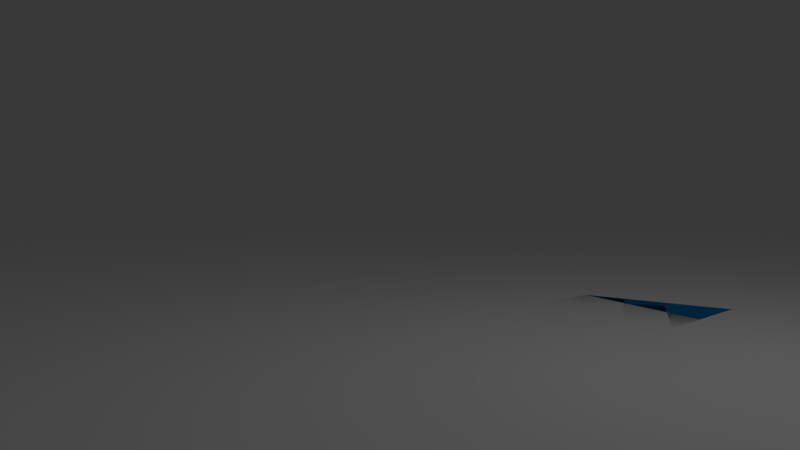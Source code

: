 # Source: cubo2.blend  (saved by Blender 2.77.0; exported with 4.5.12 LTS)
import bpy
from mathutils import Matrix  # noqa: F401  (used for matrix-valued properties, if any)

bpy.ops.wm.read_factory_settings(use_empty=True)
scene = bpy.context.scene
scene.name = 'Scene'

# ---- collections
col_collection_1 = bpy.data.collections.new('Collection 1'); scene.collection.children.link(col_collection_1)

# ---- materials (node trees are filled in below, after node groups)
mat_material = bpy.data.materials.new('Material')
mat_material.alpha_threshold = 0.0
mat_material.use_transparent_shadow = False
mat_material.diffuse_color = (0.005094, 0.2224, 0.5489, 1.0)
mat_material.roughness = 0.5
mat_material.specular_intensity = 0.6
mat_material.line_color = (0.0, 0.0, 0.0, 1.0)

# ---- material node trees

# ---- world
world_world = bpy.data.worlds.new('World'); scene.world = world_world
world_world.color = (0.05088, 0.05088, 0.05088)
world_world.use_sun_shadow = False
world_world.sun_shadow_jitter_overblur = 0.0
world_world.cycles.sampling_method = 'NONE'
world_world.cycles.sample_map_resolution = 256

# ---- cameras
cam_camera = bpy.data.cameras.new('Camera')
cam_camera.clip_end = 100.0
cam_camera.lens = 35.0
cam_camera.sensor_width = 32.0
cam_camera.sensor_height = 18.0
cam_camera.ortho_scale = 7.314
cam_camera.dof.focus_distance = 0.0
cam_camera.dof.aperture_fstop = 128.0

# ---- lights
light_lamp = bpy.data.lights.new('Lamp', 'POINT')
light_lamp.transmission_factor = 0.0
light_lamp.cutoff_distance = 30.0
light_lamp.energy = 100.0
light_lamp.shadow_buffer_clip_start = 1.001
light_lamp.shadow_soft_size = 1.0
light_lamp.shadow_maximum_resolution = 0.006
light_lamp.use_absolute_resolution = True
light_lamp.cycles.use_multiple_importance_sampling = False

# ---- meshes
me_cube = bpy.data.meshes.new('Cube')
me_cube.from_pydata([(1.0, 1.0, -1.0), (1.0, -1.0, -1.0), (-1.0, -1.0, -1.0), (-1.0, 1.0, -1.0), (1.0, 1.0, 1.0), (1.0, -1.0, 1.0), (-1.0, -1.0, 1.0), (-1.0, 1.0, 1.0)], [], [(0, 1, 2, 3), (4, 7, 6, 5), (0, 4, 5, 1), (1, 5, 6, 2), (2, 6, 7, 3), (4, 0, 3, 7)])
me_cube.materials.append(mat_material)
me_cube.use_remesh_preserve_volume = False
me_cube.use_remesh_preserve_attributes = False
me_cube.use_mirror_vertex_groups = False
me_cube.update()
me_plano = bpy.data.meshes.new('Plano')
me_plano.from_pydata([(1.0, -1.0, 0.0), (-1.0, -1.0, 0.0), (1.0, 2.371, 0.0), (-1.0, 2.371, 0.0), (1.0, 4.928, 3.794), (-1.0, 4.928, 3.794), (1.0, 1.454, 0.0), (-1.0, 1.454, 0.0), (1.0, -0.8297, 0.0), (-1.0, -0.8297, 0.0)], [], [(7, 6, 2, 3), (3, 2, 4, 5), (9, 8, 6, 7), (1, 0, 8, 9)])
me_plano.polygons.foreach_set('use_smooth', [True] * 4)
me_plano.use_remesh_preserve_volume = False
me_plano.use_remesh_preserve_attributes = False
me_plano.use_mirror_vertex_groups = False
me_plano.update()
arm_esqueleto_001 = bpy.data.armatures.new('Esqueleto.001')  # bones are not reproduced

# ---- objects
ob_esqueleto = bpy.data.objects.new('Esqueleto', arm_esqueleto_001)
ob_cube = bpy.data.objects.new('Cube', me_cube)
ob_plano = bpy.data.objects.new('Plano', me_plano)
ob_lamp = bpy.data.objects.new('Lamp', light_lamp)
ob_camera = bpy.data.objects.new('Camera', cam_camera)

# ---- transforms, parenting, visibility, modifiers, constraints
ob_esqueleto.location = (0.0, 0.0, 0.0)
ob_esqueleto.lineart.crease_threshold = 0.0
ob_cube.parent = ob_esqueleto
ob_cube.matrix_parent_inverse = Matrix(((1.0, 2.235e-07, 2.235e-07, 2.789e-07), (-2.235e-07, -2.407e-07, 1.0, -2.019), (2.235e-07, -1.0, -1.192e-07, -1.0), (0.0, 0.0, 0.0, 1.0)))
ob_cube.location = (0.0, 0.0, 1.019)
ob_cube.lock_rotations_4d = False
ob_cube.empty_display_type = 'ARROWS'
ob_cube.lineart.crease_threshold = 0.0
ob_plano.location = (0.0, 0.0, 0.0)
ob_plano.rotation_euler = (0.0, -0.0, -0.8293)
ob_plano.scale = (40.1, 13.83, 13.83)
ob_plano.lineart.crease_threshold = 0.0
_m = ob_plano.modifiers.new('Subsurf', 'SUBSURF')
_m.uv_smooth = 'PRESERVE_CORNERS'
_m.quality = 2
_m.levels = 2
_m.show_only_control_edges = False
ob_lamp.location = (-2.51, -3.966, 5.904)
ob_lamp.rotation_euler = (0.6503, 0.05522, 1.866)
ob_lamp.lock_rotations_4d = False
ob_lamp.empty_display_type = 'ARROWS'
ob_lamp.color = (0.0, 0.0, 0.0, 0.0)
ob_lamp.lineart.crease_threshold = 0.0
ob_camera.location = (-9.658, -5.825, 1.618)
ob_camera.rotation_euler = (1.515, 1.011e-08, -0.861)
ob_camera.lock_rotations_4d = False
ob_camera.empty_display_type = 'ARROWS'
ob_camera.color = (0.0, 0.0, 0.0, 0.0)
ob_camera.display_type = 'WIRE'
ob_camera.lineart.crease_threshold = 0.0

# ---- collection membership
col_collection_1.objects.link(ob_esqueleto)
col_collection_1.objects.link(ob_cube)
col_collection_1.objects.link(ob_plano)
col_collection_1.objects.link(ob_lamp)
col_collection_1.objects.link(ob_camera)

# ---- scene / render settings (as saved in the file)
scene.camera = ob_camera
scene.frame_start = 1; scene.frame_end = 250; scene.frame_set(1)
scene.render.engine = 'BLENDER_EEVEE_NEXT'
scene.render.image_settings.file_format = 'FFMPEG'
scene.render.image_settings.color_mode = 'RGB'
scene.render.image_settings.compression = 90
scene.render.resolution_x = 1280
scene.render.resolution_y = 720
scene.render.resolution_percentage = 39
scene.render.dither_intensity = 0.0
scene.cycles.use_denoising = False
scene.cycles.samples = 10
scene.cycles.sampling_pattern = 'TABULATED_SOBOL'
scene.cycles.light_sampling_threshold = 0.0
scene.cycles.use_adaptive_sampling = False
scene.cycles.use_light_tree = False
scene.cycles.blur_glossy = 0.0
scene.cycles.volume_bounces = 1
scene.cycles.pixel_filter_type = 'GAUSSIAN'
scene.cycles.sample_clamp_indirect = 0.0
scene.view_settings.view_transform = 'Standard'
bpy.context.view_layer.update()
